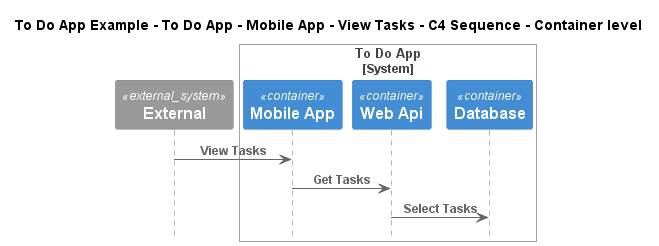

The diagram above was rendered by PlantUML. Its source (embedded in the PNG):
@startuml
!include ..\..\..\..\..\..\..\.c4s\C4_Sequence.puml

title To Do App Example - To Do App - Mobile App - View Tasks - C4 Sequence - Container level

System_Ext(C4InterFlow.SoftwareSystems.ExternalSystem, "External", "")

System_Boundary(ToDoAppExample.SoftwareSystems.ToDoApp, "To Do App")
    Container(ToDoAppExample.SoftwareSystems.ToDoApp.Containers.MobileApp, "Mobile App", "", "")
    Container(ToDoAppExample.SoftwareSystems.ToDoApp.Containers.WebApi, "Web Api", "", "")
    Container(ToDoAppExample.SoftwareSystems.ToDoApp.Containers.Database, "Database", "", "")
Boundary_End()

Rel(C4InterFlow.SoftwareSystems.ExternalSystem, ToDoAppExample.SoftwareSystems.ToDoApp.Containers.MobileApp, "View Tasks")
Rel(ToDoAppExample.SoftwareSystems.ToDoApp.Containers.MobileApp, ToDoAppExample.SoftwareSystems.ToDoApp.Containers.WebApi, "Get Tasks")
Rel(ToDoAppExample.SoftwareSystems.ToDoApp.Containers.WebApi, ToDoAppExample.SoftwareSystems.ToDoApp.Containers.Database, "Select Tasks")


@enduml